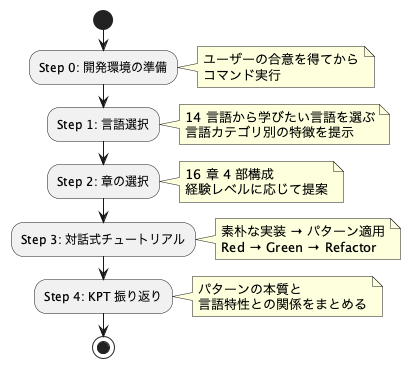

The diagram above was rendered by PlantUML. Its source (embedded in the PNG):
@startuml
start
:Step 0: 開発環境の準備;
note right
  ユーザーの合意を得てから
  コマンド実行
end note
:Step 1: 言語選択;
note right
  14 言語から学びたい言語を選ぶ
  言語カテゴリ別の特徴を提示
end note
:Step 2: 章の選択;
note right
  16 章 4 部構成
  経験レベルに応じて提案
end note
:Step 3: 対話式チュートリアル;
note right
  素朴な実装 → パターン適用
  Red → Green → Refactor
end note
:Step 4: KPT 振り返り;
note right
  パターンの本質と
  言語特性との関係をまとめる
end note
stop
@enduml